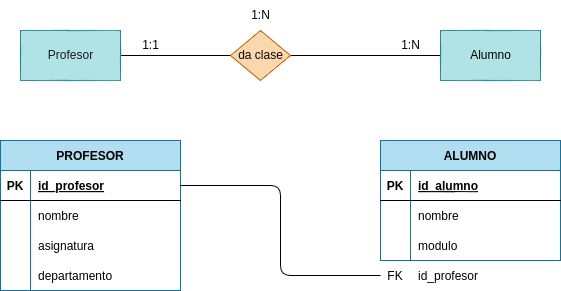

The diagram above was exported from draw.io. Its source (the exported page's mxGraphModel, read from the mxfile embedded in the PNG):
<mxGraphModel dx="1202" dy="808" grid="1" gridSize="10" guides="1" tooltips="1" connect="1" arrows="1" fold="1" page="1" pageScale="1" pageWidth="827" pageHeight="1169" math="0" shadow="0">
  <root>
    <mxCell id="0" />
    <mxCell id="1" parent="0" />
    <mxCell id="2" style="edgeStyle=none;html=1;entryX=0;entryY=0.5;entryDx=0;entryDy=0;endArrow=none;endFill=0;" edge="1" parent="1" source="3" target="5">
      <mxGeometry relative="1" as="geometry" />
    </mxCell>
    <mxCell id="3" value="&lt;font color=&quot;#1d1b1b&quot;&gt;Profesor&lt;/font&gt;" style="html=1;dashed=0;whitespace=wrap;fillColor=#b0e3e6;strokeColor=#0e8088;" vertex="1" parent="1">
      <mxGeometry x="160" y="240" width="100" height="50" as="geometry" />
    </mxCell>
    <mxCell id="4" style="edgeStyle=none;html=1;exitX=1;exitY=0.5;exitDx=0;exitDy=0;entryX=0;entryY=0.5;entryDx=0;entryDy=0;endArrow=none;endFill=0;" edge="1" parent="1" source="5" target="6">
      <mxGeometry relative="1" as="geometry" />
    </mxCell>
    <mxCell id="5" value="&lt;font color=&quot;#0a0a0a&quot;&gt;da clase&lt;/font&gt;" style="shape=rhombus;html=1;dashed=0;whitespace=wrap;perimeter=rhombusPerimeter;fillColor=#fad7ac;strokeColor=#b46504;" vertex="1" parent="1">
      <mxGeometry x="370" y="240" width="60" height="50" as="geometry" />
    </mxCell>
    <mxCell id="6" value="&lt;font color=&quot;#000000&quot;&gt;Alumno&lt;/font&gt;" style="html=1;dashed=0;whitespace=wrap;fillColor=#b0e3e6;strokeColor=#0e8088;" vertex="1" parent="1">
      <mxGeometry x="580" y="240" width="100" height="50" as="geometry" />
    </mxCell>
    <mxCell id="7" value="1:N" style="text;html=1;align=center;verticalAlign=middle;resizable=0;points=[];autosize=1;strokeColor=none;fillColor=none;" vertex="1" parent="1">
      <mxGeometry x="530" y="240" width="40" height="30" as="geometry" />
    </mxCell>
    <mxCell id="8" value="1:N" style="text;html=1;align=center;verticalAlign=middle;resizable=0;points=[];autosize=1;strokeColor=none;fillColor=none;" vertex="1" parent="1">
      <mxGeometry x="380" y="210" width="40" height="30" as="geometry" />
    </mxCell>
    <mxCell id="9" value="1:1" style="text;html=1;align=center;verticalAlign=middle;resizable=0;points=[];autosize=1;strokeColor=none;fillColor=none;" vertex="1" parent="1">
      <mxGeometry x="270" y="240" width="40" height="30" as="geometry" />
    </mxCell>
    <mxCell id="23" value="PROFESOR" style="shape=table;startSize=30;container=1;collapsible=1;childLayout=tableLayout;fixedRows=1;rowLines=0;fontStyle=1;align=center;resizeLast=1;fillColor=#b1ddf0;strokeColor=#10739e;fontColor=#000000;" vertex="1" parent="1">
      <mxGeometry x="140" y="350" width="180" height="150" as="geometry" />
    </mxCell>
    <mxCell id="24" value="" style="shape=tableRow;horizontal=0;startSize=0;swimlaneHead=0;swimlaneBody=0;fillColor=none;collapsible=0;dropTarget=0;points=[[0,0.5],[1,0.5]];portConstraint=eastwest;top=0;left=0;right=0;bottom=1;" vertex="1" parent="23">
      <mxGeometry y="30" width="180" height="30" as="geometry" />
    </mxCell>
    <mxCell id="25" value="PK" style="shape=partialRectangle;connectable=0;fillColor=none;top=0;left=0;bottom=0;right=0;fontStyle=1;overflow=hidden;" vertex="1" parent="24">
      <mxGeometry width="30" height="30" as="geometry">
        <mxRectangle width="30" height="30" as="alternateBounds" />
      </mxGeometry>
    </mxCell>
    <mxCell id="26" value="id_profesor" style="shape=partialRectangle;connectable=0;fillColor=none;top=0;left=0;bottom=0;right=0;align=left;spacingLeft=6;fontStyle=5;overflow=hidden;" vertex="1" parent="24">
      <mxGeometry x="30" width="150" height="30" as="geometry">
        <mxRectangle width="150" height="30" as="alternateBounds" />
      </mxGeometry>
    </mxCell>
    <mxCell id="27" value="" style="shape=tableRow;horizontal=0;startSize=0;swimlaneHead=0;swimlaneBody=0;fillColor=none;collapsible=0;dropTarget=0;points=[[0,0.5],[1,0.5]];portConstraint=eastwest;top=0;left=0;right=0;bottom=0;" vertex="1" parent="23">
      <mxGeometry y="60" width="180" height="30" as="geometry" />
    </mxCell>
    <mxCell id="28" value="" style="shape=partialRectangle;connectable=0;fillColor=none;top=0;left=0;bottom=0;right=0;editable=1;overflow=hidden;" vertex="1" parent="27">
      <mxGeometry width="30" height="30" as="geometry">
        <mxRectangle width="30" height="30" as="alternateBounds" />
      </mxGeometry>
    </mxCell>
    <mxCell id="29" value="nombre" style="shape=partialRectangle;connectable=0;fillColor=none;top=0;left=0;bottom=0;right=0;align=left;spacingLeft=6;overflow=hidden;" vertex="1" parent="27">
      <mxGeometry x="30" width="150" height="30" as="geometry">
        <mxRectangle width="150" height="30" as="alternateBounds" />
      </mxGeometry>
    </mxCell>
    <mxCell id="30" value="" style="shape=tableRow;horizontal=0;startSize=0;swimlaneHead=0;swimlaneBody=0;fillColor=none;collapsible=0;dropTarget=0;points=[[0,0.5],[1,0.5]];portConstraint=eastwest;top=0;left=0;right=0;bottom=0;" vertex="1" parent="23">
      <mxGeometry y="90" width="180" height="30" as="geometry" />
    </mxCell>
    <mxCell id="31" value="" style="shape=partialRectangle;connectable=0;fillColor=none;top=0;left=0;bottom=0;right=0;editable=1;overflow=hidden;" vertex="1" parent="30">
      <mxGeometry width="30" height="30" as="geometry">
        <mxRectangle width="30" height="30" as="alternateBounds" />
      </mxGeometry>
    </mxCell>
    <mxCell id="32" value="asignatura" style="shape=partialRectangle;connectable=0;fillColor=none;top=0;left=0;bottom=0;right=0;align=left;spacingLeft=6;overflow=hidden;" vertex="1" parent="30">
      <mxGeometry x="30" width="150" height="30" as="geometry">
        <mxRectangle width="150" height="30" as="alternateBounds" />
      </mxGeometry>
    </mxCell>
    <mxCell id="33" value="" style="shape=tableRow;horizontal=0;startSize=0;swimlaneHead=0;swimlaneBody=0;fillColor=none;collapsible=0;dropTarget=0;points=[[0,0.5],[1,0.5]];portConstraint=eastwest;top=0;left=0;right=0;bottom=0;" vertex="1" parent="23">
      <mxGeometry y="120" width="180" height="30" as="geometry" />
    </mxCell>
    <mxCell id="34" value="" style="shape=partialRectangle;connectable=0;fillColor=none;top=0;left=0;bottom=0;right=0;editable=1;overflow=hidden;" vertex="1" parent="33">
      <mxGeometry width="30" height="30" as="geometry">
        <mxRectangle width="30" height="30" as="alternateBounds" />
      </mxGeometry>
    </mxCell>
    <mxCell id="35" value="departamento" style="shape=partialRectangle;connectable=0;fillColor=none;top=0;left=0;bottom=0;right=0;align=left;spacingLeft=6;overflow=hidden;" vertex="1" parent="33">
      <mxGeometry x="30" width="150" height="30" as="geometry">
        <mxRectangle width="150" height="30" as="alternateBounds" />
      </mxGeometry>
    </mxCell>
    <mxCell id="54" value="ALUMNO" style="shape=table;startSize=30;container=1;collapsible=1;childLayout=tableLayout;fixedRows=1;rowLines=0;fontStyle=1;align=center;resizeLast=1;fillColor=#b1ddf0;strokeColor=#10739e;fontColor=#000000;" vertex="1" parent="1">
      <mxGeometry x="520" y="350" width="180" height="120" as="geometry">
        <mxRectangle x="520" y="350" width="90" height="30" as="alternateBounds" />
      </mxGeometry>
    </mxCell>
    <mxCell id="55" value="" style="shape=tableRow;horizontal=0;startSize=0;swimlaneHead=0;swimlaneBody=0;fillColor=none;collapsible=0;dropTarget=0;points=[[0,0.5],[1,0.5]];portConstraint=eastwest;top=0;left=0;right=0;bottom=1;" vertex="1" parent="54">
      <mxGeometry y="30" width="180" height="30" as="geometry" />
    </mxCell>
    <mxCell id="56" value="PK" style="shape=partialRectangle;connectable=0;fillColor=none;top=0;left=0;bottom=0;right=0;fontStyle=1;overflow=hidden;" vertex="1" parent="55">
      <mxGeometry width="30" height="30" as="geometry">
        <mxRectangle width="30" height="30" as="alternateBounds" />
      </mxGeometry>
    </mxCell>
    <mxCell id="57" value="id_alumno" style="shape=partialRectangle;connectable=0;fillColor=none;top=0;left=0;bottom=0;right=0;align=left;spacingLeft=6;fontStyle=5;overflow=hidden;" vertex="1" parent="55">
      <mxGeometry x="30" width="150" height="30" as="geometry">
        <mxRectangle width="150" height="30" as="alternateBounds" />
      </mxGeometry>
    </mxCell>
    <mxCell id="58" value="" style="shape=tableRow;horizontal=0;startSize=0;swimlaneHead=0;swimlaneBody=0;fillColor=none;collapsible=0;dropTarget=0;points=[[0,0.5],[1,0.5]];portConstraint=eastwest;top=0;left=0;right=0;bottom=0;" vertex="1" parent="54">
      <mxGeometry y="60" width="180" height="30" as="geometry" />
    </mxCell>
    <mxCell id="59" value="" style="shape=partialRectangle;connectable=0;fillColor=none;top=0;left=0;bottom=0;right=0;editable=1;overflow=hidden;" vertex="1" parent="58">
      <mxGeometry width="30" height="30" as="geometry">
        <mxRectangle width="30" height="30" as="alternateBounds" />
      </mxGeometry>
    </mxCell>
    <mxCell id="60" value="nombre" style="shape=partialRectangle;connectable=0;fillColor=none;top=0;left=0;bottom=0;right=0;align=left;spacingLeft=6;overflow=hidden;" vertex="1" parent="58">
      <mxGeometry x="30" width="150" height="30" as="geometry">
        <mxRectangle width="150" height="30" as="alternateBounds" />
      </mxGeometry>
    </mxCell>
    <mxCell id="61" value="" style="shape=tableRow;horizontal=0;startSize=0;swimlaneHead=0;swimlaneBody=0;fillColor=none;collapsible=0;dropTarget=0;points=[[0,0.5],[1,0.5]];portConstraint=eastwest;top=0;left=0;right=0;bottom=0;" vertex="1" parent="54">
      <mxGeometry y="90" width="180" height="30" as="geometry" />
    </mxCell>
    <mxCell id="62" value="" style="shape=partialRectangle;connectable=0;fillColor=none;top=0;left=0;bottom=0;right=0;editable=1;overflow=hidden;" vertex="1" parent="61">
      <mxGeometry width="30" height="30" as="geometry">
        <mxRectangle width="30" height="30" as="alternateBounds" />
      </mxGeometry>
    </mxCell>
    <mxCell id="63" value="modulo" style="shape=partialRectangle;connectable=0;fillColor=none;top=0;left=0;bottom=0;right=0;align=left;spacingLeft=6;overflow=hidden;" vertex="1" parent="61">
      <mxGeometry x="30" width="150" height="30" as="geometry">
        <mxRectangle width="150" height="30" as="alternateBounds" />
      </mxGeometry>
    </mxCell>
    <mxCell id="67" value="" style="shape=table;startSize=0;container=1;collapsible=1;childLayout=tableLayout;fixedRows=1;rowLines=0;fontStyle=0;align=center;resizeLast=1;strokeColor=none;fillColor=none;collapsible=0;" vertex="1" parent="1">
      <mxGeometry x="520" y="470" width="180" height="30" as="geometry" />
    </mxCell>
    <mxCell id="101" value="" style="shape=tableRow;horizontal=0;startSize=0;swimlaneHead=0;swimlaneBody=0;fillColor=none;collapsible=0;dropTarget=0;points=[[0,0.5],[1,0.5]];portConstraint=eastwest;top=0;left=0;right=0;bottom=0;" vertex="1" parent="67">
      <mxGeometry width="180" height="30" as="geometry" />
    </mxCell>
    <mxCell id="102" value="FK" style="shape=partialRectangle;connectable=0;fillColor=none;top=0;left=0;bottom=0;right=0;fontStyle=0;overflow=hidden;" vertex="1" parent="101">
      <mxGeometry width="30" height="30" as="geometry">
        <mxRectangle width="30" height="30" as="alternateBounds" />
      </mxGeometry>
    </mxCell>
    <mxCell id="103" value="id_profesor" style="shape=partialRectangle;connectable=0;fillColor=none;top=0;left=0;bottom=0;right=0;align=left;spacingLeft=6;fontStyle=0;overflow=hidden;" vertex="1" parent="101">
      <mxGeometry x="30" width="150" height="30" as="geometry">
        <mxRectangle width="150" height="30" as="alternateBounds" />
      </mxGeometry>
    </mxCell>
    <mxCell id="104" style="edgeStyle=orthogonalEdgeStyle;html=1;endArrow=none;endFill=0;" edge="1" parent="1" source="24" target="101">
      <mxGeometry relative="1" as="geometry">
        <mxPoint x="430" y="450" as="targetPoint" />
      </mxGeometry>
    </mxCell>
  </root>
</mxGraphModel>